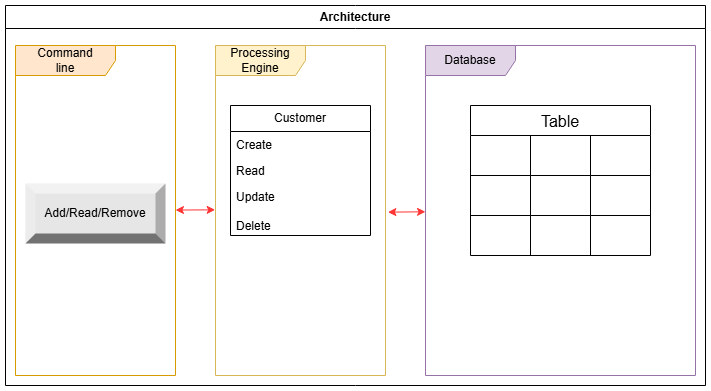

The diagram above was exported from draw.io. Its source (the exported page's mxGraphModel, read from the mxfile embedded in the PNG):
<mxGraphModel dx="1050" dy="557" grid="1" gridSize="10" guides="1" tooltips="1" connect="1" arrows="1" fold="1" page="1" pageScale="1" pageWidth="827" pageHeight="1169" math="0" shadow="0">
  <root>
    <mxCell id="0" />
    <mxCell id="1" parent="0" />
    <mxCell id="2" value="Command&lt;div&gt;line&lt;/div&gt;" style="shape=umlFrame;whiteSpace=wrap;html=1;pointerEvents=0;width=100;height=30;fillColor=#ffe6cc;strokeColor=#d79b00;" vertex="1" parent="1">
      <mxGeometry x="40" y="100" width="160" height="330" as="geometry" />
    </mxCell>
    <mxCell id="3" value="Processing&lt;div&gt;Engine&lt;/div&gt;" style="shape=umlFrame;whiteSpace=wrap;html=1;pointerEvents=0;width=90;height=30;fillColor=#fff2cc;strokeColor=#d6b656;" vertex="1" parent="1">
      <mxGeometry x="240" y="100" width="170" height="330" as="geometry" />
    </mxCell>
    <mxCell id="4" value="Database" style="shape=umlFrame;whiteSpace=wrap;html=1;pointerEvents=0;width=90;height=30;fillColor=#e1d5e7;strokeColor=#9673a6;" vertex="1" parent="1">
      <mxGeometry x="450" y="100" width="270" height="330" as="geometry" />
    </mxCell>
    <mxCell id="5" value="" style="endArrow=classic;startArrow=classic;html=1;rounded=0;exitX=-0.002;exitY=0.498;exitDx=0;exitDy=0;exitPerimeter=0;strokeColor=#FF3333;" edge="1" source="3" target="2" parent="1">
      <mxGeometry width="50" height="50" relative="1" as="geometry">
        <mxPoint x="150" y="290" as="sourcePoint" />
        <mxPoint x="200" y="240" as="targetPoint" />
      </mxGeometry>
    </mxCell>
    <mxCell id="6" value="" style="endArrow=classic;startArrow=classic;html=1;rounded=0;exitX=1.014;exitY=0.505;exitDx=0;exitDy=0;exitPerimeter=0;strokeColor=#FF3333;" edge="1" source="3" target="4" parent="1">
      <mxGeometry width="50" height="50" relative="1" as="geometry">
        <mxPoint x="400" y="300" as="sourcePoint" />
        <mxPoint x="450" y="250" as="targetPoint" />
      </mxGeometry>
    </mxCell>
    <mxCell id="7" value="Customer" style="swimlane;fontStyle=0;childLayout=stackLayout;horizontal=1;startSize=26;fillColor=none;horizontalStack=0;resizeParent=1;resizeParentMax=0;resizeLast=0;collapsible=1;marginBottom=0;whiteSpace=wrap;html=1;" vertex="1" parent="1">
      <mxGeometry x="255" y="160" width="140" height="130" as="geometry">
        <mxRectangle x="255" y="160" width="90" height="30" as="alternateBounds" />
      </mxGeometry>
    </mxCell>
    <mxCell id="8" value="Create" style="text;strokeColor=none;fillColor=none;align=left;verticalAlign=top;spacingLeft=4;spacingRight=4;overflow=hidden;rotatable=0;points=[[0,0.5],[1,0.5]];portConstraint=eastwest;whiteSpace=wrap;html=1;" vertex="1" parent="7">
      <mxGeometry y="26" width="140" height="26" as="geometry" />
    </mxCell>
    <mxCell id="9" value="Read" style="text;strokeColor=none;fillColor=none;align=left;verticalAlign=top;spacingLeft=4;spacingRight=4;overflow=hidden;rotatable=0;points=[[0,0.5],[1,0.5]];portConstraint=eastwest;whiteSpace=wrap;html=1;" vertex="1" parent="7">
      <mxGeometry y="52" width="140" height="26" as="geometry" />
    </mxCell>
    <mxCell id="10" value="Update&lt;div&gt;&lt;br&gt;&lt;div&gt;Delete&lt;br&gt;&lt;div&gt;&lt;br&gt;&lt;/div&gt;&lt;/div&gt;&lt;/div&gt;" style="text;strokeColor=none;fillColor=none;align=left;verticalAlign=top;spacingLeft=4;spacingRight=4;overflow=hidden;rotatable=0;points=[[0,0.5],[1,0.5]];portConstraint=eastwest;whiteSpace=wrap;html=1;" vertex="1" parent="7">
      <mxGeometry y="78" width="140" height="52" as="geometry" />
    </mxCell>
    <mxCell id="11" value="Table" style="shape=table;startSize=30;container=1;collapsible=0;childLayout=tableLayout;strokeColor=default;fontSize=16;" vertex="1" parent="1">
      <mxGeometry x="495" y="160" width="180" height="150" as="geometry" />
    </mxCell>
    <mxCell id="12" value="" style="shape=tableRow;horizontal=0;startSize=0;swimlaneHead=0;swimlaneBody=0;strokeColor=inherit;top=0;left=0;bottom=0;right=0;collapsible=0;dropTarget=0;fillColor=none;points=[[0,0.5],[1,0.5]];portConstraint=eastwest;fontSize=16;" vertex="1" parent="11">
      <mxGeometry y="30" width="180" height="40" as="geometry" />
    </mxCell>
    <mxCell id="13" value="" style="shape=partialRectangle;html=1;whiteSpace=wrap;connectable=0;strokeColor=inherit;overflow=hidden;fillColor=none;top=0;left=0;bottom=0;right=0;pointerEvents=1;fontSize=16;" vertex="1" parent="12">
      <mxGeometry width="60" height="40" as="geometry">
        <mxRectangle width="60" height="40" as="alternateBounds" />
      </mxGeometry>
    </mxCell>
    <mxCell id="14" value="" style="shape=partialRectangle;html=1;whiteSpace=wrap;connectable=0;strokeColor=inherit;overflow=hidden;fillColor=none;top=0;left=0;bottom=0;right=0;pointerEvents=1;fontSize=16;" vertex="1" parent="12">
      <mxGeometry x="60" width="60" height="40" as="geometry">
        <mxRectangle width="60" height="40" as="alternateBounds" />
      </mxGeometry>
    </mxCell>
    <mxCell id="15" value="" style="shape=partialRectangle;html=1;whiteSpace=wrap;connectable=0;strokeColor=inherit;overflow=hidden;fillColor=none;top=0;left=0;bottom=0;right=0;pointerEvents=1;fontSize=16;" vertex="1" parent="12">
      <mxGeometry x="120" width="60" height="40" as="geometry">
        <mxRectangle width="60" height="40" as="alternateBounds" />
      </mxGeometry>
    </mxCell>
    <mxCell id="16" value="" style="shape=tableRow;horizontal=0;startSize=0;swimlaneHead=0;swimlaneBody=0;strokeColor=inherit;top=0;left=0;bottom=0;right=0;collapsible=0;dropTarget=0;fillColor=none;points=[[0,0.5],[1,0.5]];portConstraint=eastwest;fontSize=16;" vertex="1" parent="11">
      <mxGeometry y="70" width="180" height="40" as="geometry" />
    </mxCell>
    <mxCell id="17" value="" style="shape=partialRectangle;html=1;whiteSpace=wrap;connectable=0;strokeColor=inherit;overflow=hidden;fillColor=none;top=0;left=0;bottom=0;right=0;pointerEvents=1;fontSize=16;" vertex="1" parent="16">
      <mxGeometry width="60" height="40" as="geometry">
        <mxRectangle width="60" height="40" as="alternateBounds" />
      </mxGeometry>
    </mxCell>
    <mxCell id="18" value="" style="shape=partialRectangle;html=1;whiteSpace=wrap;connectable=0;strokeColor=inherit;overflow=hidden;fillColor=none;top=0;left=0;bottom=0;right=0;pointerEvents=1;fontSize=16;" vertex="1" parent="16">
      <mxGeometry x="60" width="60" height="40" as="geometry">
        <mxRectangle width="60" height="40" as="alternateBounds" />
      </mxGeometry>
    </mxCell>
    <mxCell id="19" value="" style="shape=partialRectangle;html=1;whiteSpace=wrap;connectable=0;strokeColor=inherit;overflow=hidden;fillColor=none;top=0;left=0;bottom=0;right=0;pointerEvents=1;fontSize=16;" vertex="1" parent="16">
      <mxGeometry x="120" width="60" height="40" as="geometry">
        <mxRectangle width="60" height="40" as="alternateBounds" />
      </mxGeometry>
    </mxCell>
    <mxCell id="20" value="" style="shape=tableRow;horizontal=0;startSize=0;swimlaneHead=0;swimlaneBody=0;strokeColor=inherit;top=0;left=0;bottom=0;right=0;collapsible=0;dropTarget=0;fillColor=none;points=[[0,0.5],[1,0.5]];portConstraint=eastwest;fontSize=16;" vertex="1" parent="11">
      <mxGeometry y="110" width="180" height="40" as="geometry" />
    </mxCell>
    <mxCell id="21" value="" style="shape=partialRectangle;html=1;whiteSpace=wrap;connectable=0;strokeColor=inherit;overflow=hidden;fillColor=none;top=0;left=0;bottom=0;right=0;pointerEvents=1;fontSize=16;" vertex="1" parent="20">
      <mxGeometry width="60" height="40" as="geometry">
        <mxRectangle width="60" height="40" as="alternateBounds" />
      </mxGeometry>
    </mxCell>
    <mxCell id="22" value="" style="shape=partialRectangle;html=1;whiteSpace=wrap;connectable=0;strokeColor=inherit;overflow=hidden;fillColor=none;top=0;left=0;bottom=0;right=0;pointerEvents=1;fontSize=16;" vertex="1" parent="20">
      <mxGeometry x="60" width="60" height="40" as="geometry">
        <mxRectangle width="60" height="40" as="alternateBounds" />
      </mxGeometry>
    </mxCell>
    <mxCell id="23" value="" style="shape=partialRectangle;html=1;whiteSpace=wrap;connectable=0;strokeColor=inherit;overflow=hidden;fillColor=none;top=0;left=0;bottom=0;right=0;pointerEvents=1;fontSize=16;" vertex="1" parent="20">
      <mxGeometry x="120" width="60" height="40" as="geometry">
        <mxRectangle width="60" height="40" as="alternateBounds" />
      </mxGeometry>
    </mxCell>
    <mxCell id="24" value="Add/Read/Remove" style="labelPosition=center;verticalLabelPosition=middle;align=center;html=1;shape=mxgraph.basic.shaded_button;dx=10;fillColor=#E6E6E6;strokeColor=none;whiteSpace=wrap;" vertex="1" parent="1">
      <mxGeometry x="50" y="238" width="140" height="60" as="geometry" />
    </mxCell>
    <mxCell id="25" value="Architecture" style="swimlane;whiteSpace=wrap;html=1;" vertex="1" parent="1">
      <mxGeometry x="30" y="60" width="700" height="380" as="geometry" />
    </mxCell>
  </root>
</mxGraphModel>